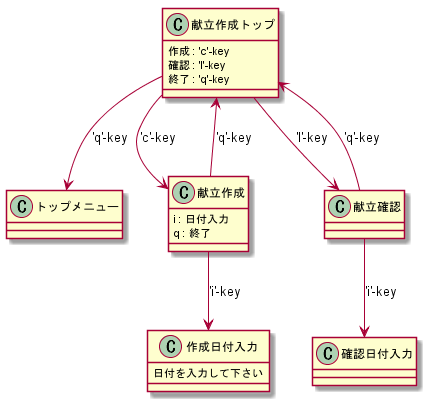

The diagram above was rendered by PlantUML. Its source (embedded in the PNG):
@startuml

献立作成トップ --> トップメニュー : 'q'-key
献立作成トップ --> 献立作成 : 'c'-key
献立作成トップ --> 献立確認 : 'l'-key
献立作成トップ : 作成 : 'c'-key
献立作成トップ : 確認 : 'l'-key
献立作成トップ : 終了 : 'q'-key

献立作成 --> 献立作成トップ : 'q'-key
献立作成 --> 作成日付入力 : 'i'-key
献立作成 : i : 日付入力 
献立作成 : q : 終了

作成日付入力 : 日付を入力して下さい

献立確認 --> 確認日付入力 : 'i'-key
献立確認 --> 献立作成トップ : 'q'-key


@enduml